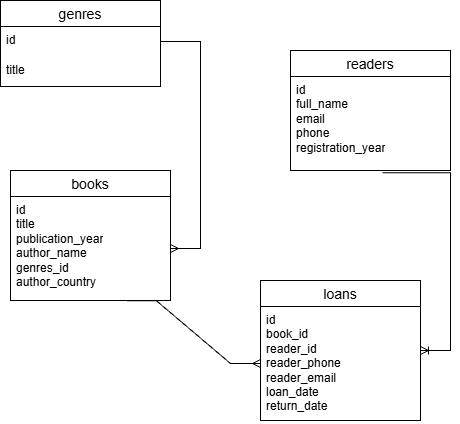

The diagram above was exported from draw.io. Its source (the exported page's mxGraphModel, read from the mxfile embedded in the PNG):
<mxGraphModel dx="692" dy="579" grid="1" gridSize="10" guides="1" tooltips="1" connect="1" arrows="1" fold="1" page="1" pageScale="1" pageWidth="827" pageHeight="1169" math="0" shadow="0">
  <root>
    <mxCell id="0" />
    <mxCell id="1" parent="0" />
    <mxCell id="-ru1D3XkvtKofrIe_IjN-1" parent="1" style="swimlane;fontStyle=0;childLayout=stackLayout;horizontal=1;startSize=26;horizontalStack=0;resizeParent=1;resizeParentMax=0;resizeLast=0;collapsible=1;marginBottom=0;align=center;fontSize=14;" value="genres" vertex="1">
      <mxGeometry height="86" width="160" x="280" y="400" as="geometry" />
    </mxCell>
    <mxCell id="-ru1D3XkvtKofrIe_IjN-3" parent="-ru1D3XkvtKofrIe_IjN-1" style="text;strokeColor=none;fillColor=none;spacingLeft=4;spacingRight=4;overflow=hidden;rotatable=0;points=[[0,0.5],[1,0.5]];portConstraint=eastwest;fontSize=12;whiteSpace=wrap;html=1;" value="id&amp;nbsp;" vertex="1">
      <mxGeometry height="30" width="160" y="26" as="geometry" />
    </mxCell>
    <mxCell id="-ru1D3XkvtKofrIe_IjN-4" parent="-ru1D3XkvtKofrIe_IjN-1" style="text;strokeColor=none;fillColor=none;spacingLeft=4;spacingRight=4;overflow=hidden;rotatable=0;points=[[0,0.5],[1,0.5]];portConstraint=eastwest;fontSize=12;whiteSpace=wrap;html=1;" value="title" vertex="1">
      <mxGeometry height="30" width="160" y="56" as="geometry" />
    </mxCell>
    <mxCell id="-ru1D3XkvtKofrIe_IjN-5" parent="1" style="swimlane;fontStyle=0;childLayout=stackLayout;horizontal=1;startSize=26;horizontalStack=0;resizeParent=1;resizeParentMax=0;resizeLast=0;collapsible=1;marginBottom=0;align=center;fontSize=14;" value="books" vertex="1">
      <mxGeometry height="130" width="160" x="290" y="570" as="geometry" />
    </mxCell>
    <mxCell id="-ru1D3XkvtKofrIe_IjN-7" parent="-ru1D3XkvtKofrIe_IjN-5" style="text;strokeColor=none;fillColor=none;spacingLeft=4;spacingRight=4;overflow=hidden;rotatable=0;points=[[0,0.5],[1,0.5]];portConstraint=eastwest;fontSize=12;whiteSpace=wrap;html=1;" value="&lt;div&gt;id&lt;/div&gt;title&lt;div&gt;publication_year&lt;/div&gt;&lt;div&gt;author_name&lt;/div&gt;&lt;div&gt;genres_id&lt;/div&gt;&lt;div&gt;author_country&lt;/div&gt;" vertex="1">
      <mxGeometry height="104" width="160" y="26" as="geometry" />
    </mxCell>
    <mxCell id="-ru1D3XkvtKofrIe_IjN-8" parent="1" style="swimlane;fontStyle=0;childLayout=stackLayout;horizontal=1;startSize=26;horizontalStack=0;resizeParent=1;resizeParentMax=0;resizeLast=0;collapsible=1;marginBottom=0;align=center;fontSize=14;" value="readers" vertex="1">
      <mxGeometry height="120" width="160" x="570" y="450" as="geometry" />
    </mxCell>
    <mxCell id="-ru1D3XkvtKofrIe_IjN-9" parent="-ru1D3XkvtKofrIe_IjN-8" style="text;strokeColor=none;fillColor=none;spacingLeft=4;spacingRight=4;overflow=hidden;rotatable=0;points=[[0,0.5],[1,0.5]];portConstraint=eastwest;fontSize=12;whiteSpace=wrap;html=1;" value="id&amp;nbsp;&lt;div&gt;full_name&lt;/div&gt;&lt;div&gt;email&lt;/div&gt;&lt;div&gt;phone&lt;/div&gt;&lt;div&gt;registration_year&lt;/div&gt;" vertex="1">
      <mxGeometry height="94" width="160" y="26" as="geometry" />
    </mxCell>
    <mxCell id="-ru1D3XkvtKofrIe_IjN-12" parent="1" style="swimlane;fontStyle=0;childLayout=stackLayout;horizontal=1;startSize=26;horizontalStack=0;resizeParent=1;resizeParentMax=0;resizeLast=0;collapsible=1;marginBottom=0;align=center;fontSize=14;" value="loans" vertex="1">
      <mxGeometry height="140" width="160" x="540" y="680" as="geometry" />
    </mxCell>
    <mxCell id="-ru1D3XkvtKofrIe_IjN-13" parent="-ru1D3XkvtKofrIe_IjN-12" style="text;strokeColor=none;fillColor=none;spacingLeft=4;spacingRight=4;overflow=hidden;rotatable=0;points=[[0,0.5],[1,0.5]];portConstraint=eastwest;fontSize=12;whiteSpace=wrap;html=1;" value="id&amp;nbsp;&lt;div&gt;book_id&lt;/div&gt;&lt;div&gt;reader_id&lt;/div&gt;&lt;div&gt;reader_phone&lt;/div&gt;&lt;div&gt;reader_email&lt;/div&gt;&lt;div&gt;loan_date&lt;/div&gt;&lt;div&gt;return_date&lt;/div&gt;" vertex="1">
      <mxGeometry height="114" width="160" y="26" as="geometry" />
    </mxCell>
    <mxCell id="-ru1D3XkvtKofrIe_IjN-14" edge="1" parent="1" source="-ru1D3XkvtKofrIe_IjN-9" style="edgeStyle=entityRelationEdgeStyle;fontSize=12;html=1;endArrow=ERoneToMany;rounded=0;exitX=0.575;exitY=1.025;exitDx=0;exitDy=0;exitPerimeter=0;" target="-ru1D3XkvtKofrIe_IjN-12" value="">
      <mxGeometry height="100" relative="1" width="100" as="geometry">
        <mxPoint x="470" y="690" as="sourcePoint" />
        <mxPoint x="540" y="690" as="targetPoint" />
      </mxGeometry>
    </mxCell>
    <mxCell id="-ru1D3XkvtKofrIe_IjN-17" edge="1" parent="1" source="-ru1D3XkvtKofrIe_IjN-3" style="edgeStyle=entityRelationEdgeStyle;fontSize=12;html=1;endArrow=ERmany;rounded=0;" target="-ru1D3XkvtKofrIe_IjN-7" value="">
      <mxGeometry height="100" relative="1" width="100" as="geometry">
        <mxPoint x="460.5600000000001" y="457.2999999999999" as="sourcePoint" />
        <mxPoint x="339.99999999999994" y="610" as="targetPoint" />
      </mxGeometry>
    </mxCell>
    <mxCell id="-ru1D3XkvtKofrIe_IjN-18" edge="1" parent="1" source="-ru1D3XkvtKofrIe_IjN-7" style="edgeStyle=entityRelationEdgeStyle;fontSize=12;html=1;endArrow=ERmany;rounded=0;exitX=0.725;exitY=1.003;exitDx=0;exitDy=0;exitPerimeter=0;" target="-ru1D3XkvtKofrIe_IjN-13" value="">
      <mxGeometry height="100" relative="1" width="100" as="geometry">
        <mxPoint x="470" y="690" as="sourcePoint" />
        <mxPoint x="570" y="590" as="targetPoint" />
      </mxGeometry>
    </mxCell>
  </root>
</mxGraphModel>